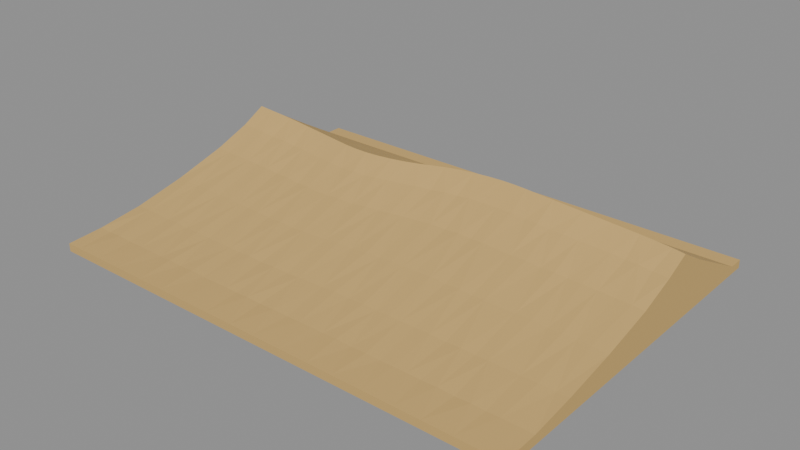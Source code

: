 # Source: source.blend  (saved by Blender 4.3.34; exported with 4.5.12 LTS)
import bpy
from mathutils import Matrix  # noqa: F401  (used for matrix-valued properties, if any)

bpy.ops.wm.read_factory_settings(use_empty=True)
scene = bpy.context.scene
scene.name = 'Scene'

# ---- collections
col_export = bpy.data.collections.new('EXPORT'); scene.collection.children.link(col_export)

# ---- materials (node trees are filled in below, after node groups)
mat_sand = bpy.data.materials.new('sand')
mat_sand.use_backface_culling = True
mat_sand.diffuse_color = (0.624, 0.4072, 0.1384, 1.0)
mat_sand.roughness = 0.85

# ---- material node trees
mat_sand.use_nodes = True; mat_sand.node_tree.nodes.clear()
_N = mat_sand.node_tree.nodes; _L = mat_sand.node_tree.links
n0 = _N.new('ShaderNodeBsdfPrincipled'); n0.name = 'Principled BSDF'; n0.location = (0, 0)
n0.inputs[0].default_value = (0.624, 0.4072, 0.1384, 1.0)
n0.inputs[2].default_value = 0.85
n1 = _N.new('ShaderNodeOutputMaterial'); n1.name = 'Material Output'; n1.location = (0, 0)
_L.new(n0.outputs[0], n1.inputs[0])
n1.is_active_output = True

# ---- meshes
me_continuous_transverse_asymmetric_ridge_mesh = bpy.data.meshes.new('continuous_transverse_asymmetric_ridge-mesh')
me_continuous_transverse_asymmetric_ridge_mesh.from_pydata([(-60.0, -52.0, 2.0), (-60.0, -42.99, 2.509), (-60.0, -31.97, 3.913), (-60.0, -18.92, 6.723), (-60.0, -5.868, 10.4), (-60.0, 3.188, 13.83), (-60.0, 9.239, 17.06), (-60.0, 16.17, 12.66), (-60.0, 25.08, 7.241), (-60.0, 34.0, 2.0), (-60.0, 38.0, 2.0), (-56.09, -52.0, 2.0), (-56.84, -43.0, 2.313), (-56.11, -31.99, 3.974), (-56.82, -18.97, 6.811), (-56.14, -5.948, 10.14), (-56.79, 3.074, 13.68), (-56.16, 9.094, 16.9), (-56.76, 16.07, 12.45), (-56.19, 25.03, 7.057), (-56.73, 34.0, 2.0), (-56.22, 38.0, 2.0), (-52.53, -52.0, 2.0), (-53.36, -43.0, 2.49), (-52.52, -32.0, 3.95), (-53.37, -19.0, 6.569), (-52.51, -6.001, 10.16), (-53.38, 2.999, 13.64), (-52.5, 8.999, 16.71), (-53.39, 16.0, 12.33), (-52.49, 25.0, 7.171), (-53.39, 34.0, 2.0), (-52.49, 38.0, 2.0), (-49.35, -52.0, 2.0), (-49.49, -43.0, 2.346), (-49.31, -32.01, 3.84), (-49.53, -19.03, 6.697), (-49.28, -6.057, 10.01), (-49.57, 2.919, 13.32), (-49.24, 8.897, 16.51), (-49.6, 15.93, 12.26), (-49.21, 24.96, 6.909), (-49.63, 34.0, 2.0), (-49.17, 38.0, 2.0), (-46.22, -52.0, 2.0), (-45.55, -43.01, 2.408), (-46.2, -32.03, 3.964), (-45.58, -19.08, 6.47), (-46.17, -6.146, 9.853), (-45.61, 2.792, 13.35), (-46.14, 8.735, 16.31), (-45.64, 15.81, 11.98), (-46.11, 24.91, 7.011), (-45.67, 34.0, 2.0), (-46.08, 38.0, 2.0), (-42.78, -52.0, 2.0), (-41.92, -43.01, 2.42), (-42.79, -32.07, 3.752), (-41.91, -19.17, 6.514), (-42.8, -6.29, 9.869), (-41.9, 2.586, 13.02), (-42.8, 8.474, 16.12), (-41.9, 15.63, 12.03), (-42.8, 24.82, 6.829), (-41.9, 34.0, 2.0), (-42.8, 38.0, 2.0), (-38.95, -52.0, 2.0), (-38.68, -43.02, 2.318), (-38.98, -32.12, 3.919), (-38.64, -19.28, 6.437), (-39.02, -6.495, 9.605), (-38.61, 2.295, 13.03), (-39.05, 8.103, 15.96), (-38.58, 15.37, 11.73), (-39.08, 24.69, 6.812), (-38.55, 34.0, 2.0), (-39.11, 38.0, 2.0), (-35.0, -52.0, 2.0), (-35.58, -43.04, 2.473), (-35.03, -32.18, 3.748), (-35.55, -19.43, 6.337), (-35.06, -6.747, 9.727), (-35.51, 1.935, 12.86), (-35.09, 7.645, 15.83), (-35.48, 15.05, 11.8), (-35.13, 24.53, 6.812), (-35.45, 34.0, 2.0), (-35.16, 38.0, 2.0), (-31.32, -52.0, 2.0), (-32.21, -43.05, 2.28), (-31.32, -32.24, 3.827), (-32.21, -19.59, 6.441), (-31.31, -7.02, 9.503), (-32.21, 1.547, 12.77), (-31.32, 7.152, 15.74), (-32.21, 14.7, 11.63), (-31.32, 24.36, 6.661), (-32.2, 34.0, 2.0), (-31.33, 38.0, 2.0), (-28.05, -52.0, 2.0), (-28.44, -43.06, 2.465), (-28.02, -32.3, 3.813), (-28.47, -19.73, 6.25), (-27.98, -7.271, 9.607), (-28.5, 1.189, 12.84), (-27.95, 6.696, 15.7), (-28.53, 14.38, 11.63), (-27.93, 24.21, 6.822), (-28.56, 34.0, 2.0), (-27.9, 38.0, 2.0), (-24.95, -52.0, 2.0), (-24.48, -43.07, 2.32), (-24.92, -32.35, 3.74), (-24.51, -19.84, 6.447), (-24.88, -7.457, 9.564), (-24.54, 0.9236, 12.69), (-24.85, 6.359, 15.72), (-24.58, 14.14, 11.7), (-24.81, 24.09, 6.633), (-24.62, 34.0, 2.0), (-24.78, 38.0, 2.0), (-21.63, -52.0, 2.0), (-20.73, -43.08, 2.398), (-21.63, -32.37, 3.892), (-20.73, -19.88, 6.298), (-21.62, -7.538, 9.565), (-20.74, 0.8079, 12.93), (-21.61, 6.212, 15.78), (-20.74, 14.04, 11.61), (-21.6, 24.04, 6.831), (-20.76, 34.0, 2.0), (-21.59, 38.0, 2.0), (-17.89, -52.0, 2.0), (-17.39, -43.07, 2.408), (-17.92, -32.35, 3.721), (-17.36, -19.86, 6.445), (-17.95, -7.489, 9.737), (-17.33, 0.8789, 12.83), (-17.97, 6.302, 15.89), (-17.31, 14.1, 11.87), (-18.0, 24.07, 6.744), (-17.28, 34.0, 2.0), (-18.02, 38.0, 2.0), (-13.93, -52.0, 2.0), (-14.29, -43.07, 2.324), (-13.96, -32.31, 3.932), (-14.25, -19.75, 6.458), (-14.0, -7.301, 9.651), (-14.22, 1.146, 13.09), (-14.04, 6.642, 16.04), (-14.18, 14.34, 11.78), (-14.07, 24.19, 6.844), (-14.14, 34.0, 2.0), (-14.11, 38.0, 2.0), (-10.14, -52.0, 2.0), (-11.03, -43.05, 2.482), (-10.15, -32.24, 3.795), (-11.02, -19.57, 6.464), (-10.16, -6.99, 9.942), (-11.01, 1.589, 13.16), (-10.17, 7.206, 16.22), (-11.0, 14.74, 12.07), (-10.19, 24.38, 6.942), (-10.98, 34.0, 2.0), (-10.21, 38.0, 2.0), (-6.766, -52.0, 2.0), (-7.365, -43.03, 2.299), (-6.739, -32.14, 3.92), (-7.392, -19.34, 6.652), (-6.714, -6.589, 9.87), (-7.416, 2.16, 13.31), (-6.691, 7.932, 16.41), (-7.437, 15.25, 12.1), (-6.671, 24.63, 6.896), (-7.456, 34.0, 2.0), (-6.653, 38.0, 2.0), (-3.659, -52.0, 2.0), (-3.418, -43.01, 2.492), (-3.623, -32.03, 3.927), (-3.454, -19.08, 6.54), (-3.586, -6.147, 10.11), (-3.492, 2.79, 13.56), (-3.549, 8.734, 16.62), (-3.529, 15.81, 12.28), (-3.511, 24.91, 7.135), (-3.566, 34.0, 2.0), (-3.474, 38.0, 2.0), (-0.4326, -52.0, 2.0), (0.4271, -42.99, 2.347), (-0.4208, -31.93, 3.888), (0.4139, -18.84, 6.795), (-0.4061, -5.716, 10.16), (0.3977, 3.405, 13.55), (-0.3886, 9.515, 16.81), (0.3789, 16.36, 12.47), (-0.3685, 25.18, 7.009), (0.3574, 34.0, 2.0), (-0.3457, 38.0, 2.0), (3.191, -52.0, 2.0), (3.879, -42.97, 2.436), (3.168, -31.84, 4.047), (3.902, -18.62, 6.677), (3.147, -5.344, 10.23), (3.921, 3.935, 13.88), (3.129, 10.19, 16.99), (3.938, 16.84, 12.46), (3.113, 25.41, 7.249), (3.953, 34.0, 2.0), (3.1, 38.0, 2.0), (7.126, -52.0, 2.0), (7.01, -42.95, 2.438), (7.089, -31.78, 3.884), (7.047, -18.46, 6.843), (7.052, -5.068, 10.42), (7.085, 4.328, 13.81), (7.014, 10.69, 17.13), (7.122, 17.19, 12.74), (6.977, 25.58, 7.167), (7.159, 34.0, 2.0), (6.941, 38.0, 2.0), (11.0, -52.0, 2.0), (10.19, -42.95, 2.36), (10.98, -31.74, 4.09), (10.2, -18.37, 6.831), (10.96, -4.906, 10.31), (10.22, 4.559, 14.04), (10.94, 10.98, 17.23), (10.25, 17.39, 12.62), (10.92, 25.68, 7.261), (10.27, 34.0, 2.0), (10.89, 38.0, 2.0), (14.49, -52.0, 2.0), (13.73, -42.94, 2.51), (14.51, -31.73, 3.932), (13.71, -18.34, 6.809), (14.53, -4.856, 10.53), (13.7, 4.631, 14.0), (14.54, 11.07, 17.29), (13.69, 17.46, 12.83), (14.55, 25.72, 7.306), (13.68, 34.0, 2.0), (14.56, 38.0, 2.0), (17.64, -52.0, 2.0), (17.63, -42.94, 2.323), (17.68, -31.74, 4.04), (17.6, -18.36, 6.928), (17.72, -4.895, 10.35), (17.56, 4.574, 14.0), (17.75, 11.0, 17.29), (17.52, 17.41, 12.72), (17.79, 25.69, 7.203), (17.49, 34.0, 2.0), (17.83, 38.0, 2.0), (20.8, -52.0, 2.0), (21.55, -42.95, 2.512), (20.82, -31.76, 4.005), (21.52, -18.42, 6.742), (20.84, -4.992, 10.47), (21.5, 4.436, 14.05), (20.87, 10.83, 17.25), (21.47, 17.28, 12.73), (20.89, 25.63, 7.352), (21.44, 34.0, 2.0), (20.93, 38.0, 2.0), (24.3, -52.0, 2.0), (25.12, -42.96, 2.352), (24.28, -31.79, 3.937), (25.13, -18.49, 6.905), (24.27, -5.109, 10.35), (25.14, 4.27, 13.83), (24.26, 10.61, 17.15), (25.15, 17.14, 12.7), (24.26, 25.56, 7.127), (25.15, 34.0, 2.0), (24.26, 38.0, 2.0), (28.18, -52.0, 2.0), (28.31, -42.96, 2.442), (28.14, -31.81, 4.049), (28.35, -18.55, 6.685), (28.1, -5.212, 10.26), (28.39, 4.124, 13.91), (28.07, 10.43, 17.02), (28.42, 17.01, 12.49), (28.03, 25.49, 7.263), (28.45, 34.0, 2.0), (28.0, 38.0, 2.0), (32.11, -52.0, 2.0), (31.43, -42.96, 2.425), (32.08, -31.83, 3.848), (31.46, -18.58, 6.759), (32.05, -5.278, 10.26), (31.49, 4.029, 13.58), (32.03, 10.31, 16.85), (31.52, 16.92, 12.54), (31.99, 25.45, 7.067), (31.55, 34.0, 2.0), (31.96, 38.0, 2.0), (35.72, -52.0, 2.0), (34.86, -42.97, 2.349), (35.73, -31.83, 4.016), (34.85, -18.6, 6.644), (35.74, -5.303, 9.996), (34.85, 3.993, 13.59), (35.74, 10.26, 16.66), (34.84, 16.89, 12.21), (35.74, 25.44, 7.068), (34.85, 34.0, 2.0), (35.74, 38.0, 2.0), (38.95, -52.0, 2.0), (38.68, -42.96, 2.484), (38.98, -31.83, 3.819), (38.65, -18.6, 6.55), (39.02, -5.298, 10.08), (38.61, 4.001, 13.34), (39.05, 10.27, 16.46), (38.58, 16.9, 12.25), (39.08, 25.44, 7.015), (38.55, 34.0, 2.0), (39.11, 38.0, 2.0), (42.05, -52.0, 2.0), (42.64, -42.96, 2.295), (42.08, -31.83, 3.909), (42.61, -18.59, 6.596), (42.11, -5.288, 9.78), (42.58, 4.015, 13.19), (42.15, 10.29, 16.26), (42.54, 16.91, 11.98), (42.18, 25.45, 6.849), (42.51, 34.0, 2.0), (42.22, 38.0, 2.0), (45.44, -52.0, 2.0), (46.33, -42.97, 2.481), (45.43, -31.84, 3.847), (46.33, -18.6, 6.371), (45.43, -5.306, 9.824), (46.33, 3.989, 13.12), (45.43, 10.26, 16.08), (46.33, 16.88, 11.91), (45.44, 25.43, 6.945), (46.32, 34.0, 2.0), (45.45, 38.0, 2.0), (49.23, -52.0, 2.0), (49.61, -42.97, 2.315), (49.2, -31.85, 3.78), (49.64, -18.65, 6.514), (49.16, -5.385, 9.66), (49.67, 3.877, 12.86), (49.13, 10.12, 15.92), (49.7, 16.78, 11.83), (49.11, 25.38, 6.701), (49.73, 34.0, 2.0), (49.08, 38.0, 2.0), (53.19, -52.0, 2.0), (52.71, -42.98, 2.413), (53.16, -31.89, 3.886), (52.74, -18.74, 6.295), (53.12, -5.547, 9.59), (52.78, 3.645, 12.95), (53.09, 9.821, 15.8), (52.81, 16.58, 11.63), (53.05, 25.28, 6.846), (52.85, 34.0, 2.0), (53.02, 38.0, 2.0), (56.92, -52.0, 2.0), (56.02, -42.99, 2.389), (56.92, -31.95, 3.702), (56.02, -18.89, 6.407), (56.92, -5.801, 9.636), (56.03, 3.283, 12.7), (56.91, 9.361, 15.73), (56.04, 16.25, 11.75), (56.9, 25.12, 6.675), (56.05, 34.0, 2.0), (56.88, 38.0, 2.0), (60.0, -52.0, 2.0), (60.0, -43.01, 2.326), (60.0, -32.03, 3.892), (60.0, -19.08, 6.336), (60.0, -6.135, 9.47), (60.0, 2.808, 12.84), (60.0, 8.755, 15.7), (60.0, 15.83, 11.54), (60.0, 24.92, 6.743), (60.0, 34.0, 2.0), (60.0, 38.0, 2.0), (-60.0, -52.0, 0.0), (-56.09, -52.0, 0.0), (-52.53, -52.0, 0.0), (-49.35, -52.0, 0.0), (-46.22, -52.0, 0.0), (-42.78, -52.0, 0.0), (-38.95, -52.0, 0.0), (-35.0, -52.0, 0.0), (-31.32, -52.0, 0.0), (-28.05, -52.0, 0.0), (-24.95, -52.0, 0.0), (-21.63, -52.0, 0.0), (-17.89, -52.0, 0.0), (-13.93, -52.0, 0.0), (-10.14, -52.0, 0.0), (-6.766, -52.0, 0.0), (-3.659, -52.0, 0.0), (-0.4326, -52.0, 0.0), (3.191, -52.0, 0.0), (7.126, -52.0, 0.0), (11.0, -52.0, 0.0), (14.49, -52.0, 0.0), (17.64, -52.0, 0.0), (20.8, -52.0, 0.0), (24.3, -52.0, 0.0), (28.18, -52.0, 0.0), (32.11, -52.0, 0.0), (35.72, -52.0, 0.0), (38.95, -52.0, 0.0), (42.05, -52.0, 0.0), (45.44, -52.0, 0.0), (49.23, -52.0, 0.0), (53.19, -52.0, 0.0), (56.92, -52.0, 0.0), (60.0, -52.0, 0.0), (60.0, -43.01, 0.0), (60.0, -32.03, 0.0), (60.0, -19.08, 0.0), (60.0, -6.135, 0.0), (60.0, 2.808, 0.0), (60.0, 8.755, 0.0), (60.0, 15.83, 0.0), (60.0, 24.92, 0.0), (60.0, 34.0, 0.0), (60.0, 38.0, 0.0), (56.88, 38.0, 0.0), (53.02, 38.0, 0.0), (49.08, 38.0, 0.0), (45.45, 38.0, 0.0), (42.22, 38.0, 0.0), (39.11, 38.0, 0.0), (35.74, 38.0, 0.0), (31.96, 38.0, 0.0), (28.0, 38.0, 0.0), (24.26, 38.0, 0.0), (20.93, 38.0, 0.0), (17.83, 38.0, 0.0), (14.56, 38.0, 0.0), (10.89, 38.0, 0.0), (6.941, 38.0, 0.0), (3.1, 38.0, 0.0), (-0.3457, 38.0, 0.0), (-3.474, 38.0, 0.0), (-6.653, 38.0, 0.0), (-10.21, 38.0, 0.0), (-14.11, 38.0, 0.0), (-18.02, 38.0, 0.0), (-21.59, 38.0, 0.0), (-24.78, 38.0, 0.0), (-27.9, 38.0, 0.0), (-31.33, 38.0, 0.0), (-35.16, 38.0, 0.0), (-39.11, 38.0, 0.0), (-42.8, 38.0, 0.0), (-46.08, 38.0, 0.0), (-49.17, 38.0, 0.0), (-52.49, 38.0, 0.0), (-56.22, 38.0, 0.0), (-60.0, 38.0, 0.0), (-60.0, 34.0, 0.0), (-60.0, 25.08, 0.0), (-60.0, 16.17, 0.0), (-60.0, 9.239, 0.0), (-60.0, 3.188, 0.0), (-60.0, -5.868, 0.0), (-60.0, -18.92, 0.0), (-60.0, -31.97, 0.0), (-60.0, -42.99, 0.0)], [], [(0, 11, 1), (11, 12, 1), (1, 12, 13), (1, 13, 2), (2, 13, 3), (13, 14, 3), (3, 14, 15), (3, 15, 4), (4, 15, 5), (15, 16, 5), (5, 16, 17), (5, 17, 6), (6, 17, 7), (17, 18, 7), (7, 18, 19), (7, 19, 8), (8, 19, 9), (19, 20, 9), (9, 20, 21), (9, 21, 10), (11, 22, 23), (11, 23, 12), (12, 23, 13), (23, 24, 13), (13, 24, 25), (13, 25, 14), (14, 25, 15), (25, 26, 15), (15, 26, 27), (15, 27, 16), (16, 27, 17), (27, 28, 17), (17, 28, 29), (17, 29, 18), (18, 29, 19), (29, 30, 19), (19, 30, 31), (19, 31, 20), (20, 31, 21), (31, 32, 21), (22, 33, 23), (33, 34, 23), (23, 34, 35), (23, 35, 24), (24, 35, 25), (35, 36, 25), (25, 36, 37), (25, 37, 26), (26, 37, 27), (37, 38, 27), (27, 38, 39), (27, 39, 28), (28, 39, 29), (39, 40, 29), (29, 40, 41), (29, 41, 30), (30, 41, 31), (41, 42, 31), (31, 42, 43), (31, 43, 32), (33, 44, 45), (33, 45, 34), (34, 45, 35), (45, 46, 35), (35, 46, 47), (35, 47, 36), (36, 47, 37), (47, 48, 37), (37, 48, 49), (37, 49, 38), (38, 49, 39), (49, 50, 39), (39, 50, 51), (39, 51, 40), (40, 51, 41), (51, 52, 41), (41, 52, 53), (41, 53, 42), (42, 53, 43), (53, 54, 43), (44, 55, 45), (55, 56, 45), (45, 56, 57), (45, 57, 46), (46, 57, 47), (57, 58, 47), (47, 58, 59), (47, 59, 48), (48, 59, 49), (59, 60, 49), (49, 60, 61), (49, 61, 50), (50, 61, 51), (61, 62, 51), (51, 62, 63), (51, 63, 52), (52, 63, 53), (63, 64, 53), (53, 64, 65), (53, 65, 54), (55, 66, 67), (55, 67, 56), (56, 67, 57), (67, 68, 57), (57, 68, 69), (57, 69, 58), (58, 69, 59), (69, 70, 59), (59, 70, 71), (59, 71, 60), (60, 71, 61), (71, 72, 61), (61, 72, 73), (61, 73, 62), (62, 73, 63), (73, 74, 63), (63, 74, 75), (63, 75, 64), (64, 75, 65), (75, 76, 65), (66, 77, 67), (77, 78, 67), (67, 78, 79), (67, 79, 68), (68, 79, 69), (79, 80, 69), (69, 80, 81), (69, 81, 70), (70, 81, 71), (81, 82, 71), (71, 82, 83), (71, 83, 72), (72, 83, 73), (83, 84, 73), (73, 84, 85), (73, 85, 74), (74, 85, 75), (85, 86, 75), (75, 86, 87), (75, 87, 76), (77, 88, 89), (77, 89, 78), (78, 89, 79), (89, 90, 79), (79, 90, 91), (79, 91, 80), (80, 91, 81), (91, 92, 81), (81, 92, 93), (81, 93, 82), (82, 93, 83), (93, 94, 83), (83, 94, 95), (83, 95, 84), (84, 95, 85), (95, 96, 85), (85, 96, 97), (85, 97, 86), (86, 97, 87), (97, 98, 87), (88, 99, 89), (99, 100, 89), (89, 100, 101), (89, 101, 90), (90, 101, 91), (101, 102, 91), (91, 102, 103), (91, 103, 92), (92, 103, 93), (103, 104, 93), (93, 104, 105), (93, 105, 94), (94, 105, 95), (105, 106, 95), (95, 106, 107), (95, 107, 96), (96, 107, 97), (107, 108, 97), (97, 108, 109), (97, 109, 98), (99, 110, 111), (99, 111, 100), (100, 111, 101), (111, 112, 101), (101, 112, 113), (101, 113, 102), (102, 113, 103), (113, 114, 103), (103, 114, 115), (103, 115, 104), (104, 115, 105), (115, 116, 105), (105, 116, 117), (105, 117, 106), (106, 117, 107), (117, 118, 107), (107, 118, 119), (107, 119, 108), (108, 119, 109), (119, 120, 109), (110, 121, 111), (121, 122, 111), (111, 122, 123), (111, 123, 112), (112, 123, 113), (123, 124, 113), (113, 124, 125), (113, 125, 114), (114, 125, 115), (125, 126, 115), (115, 126, 127), (115, 127, 116), (116, 127, 117), (127, 128, 117), (117, 128, 129), (117, 129, 118), (118, 129, 119), (129, 130, 119), (119, 130, 131), (119, 131, 120), (121, 132, 133), (121, 133, 122), (122, 133, 123), (133, 134, 123), (123, 134, 135), (123, 135, 124), (124, 135, 125), (135, 136, 125), (125, 136, 137), (125, 137, 126), (126, 137, 127), (137, 138, 127), (127, 138, 139), (127, 139, 128), (128, 139, 129), (139, 140, 129), (129, 140, 141), (129, 141, 130), (130, 141, 131), (141, 142, 131), (132, 143, 133), (143, 144, 133), (133, 144, 145), (133, 145, 134), (134, 145, 135), (145, 146, 135), (135, 146, 147), (135, 147, 136), (136, 147, 137), (147, 148, 137), (137, 148, 149), (137, 149, 138), (138, 149, 139), (149, 150, 139), (139, 150, 151), (139, 151, 140), (140, 151, 141), (151, 152, 141), (141, 152, 153), (141, 153, 142), (143, 154, 155), (143, 155, 144), (144, 155, 145), (155, 156, 145), (145, 156, 157), (145, 157, 146), (146, 157, 147), (157, 158, 147), (147, 158, 159), (147, 159, 148), (148, 159, 149), (159, 160, 149), (149, 160, 161), (149, 161, 150), (150, 161, 151), (161, 162, 151), (151, 162, 163), (151, 163, 152), (152, 163, 153), (163, 164, 153), (154, 165, 155), (165, 166, 155), (155, 166, 167), (155, 167, 156), (156, 167, 157), (167, 168, 157), (157, 168, 169), (157, 169, 158), (158, 169, 159), (169, 170, 159), (159, 170, 171), (159, 171, 160), (160, 171, 161), (171, 172, 161), (161, 172, 173), (161, 173, 162), (162, 173, 163), (173, 174, 163), (163, 174, 175), (163, 175, 164), (165, 176, 177), (165, 177, 166), (166, 177, 167), (177, 178, 167), (167, 178, 179), (167, 179, 168), (168, 179, 169), (179, 180, 169), (169, 180, 181), (169, 181, 170), (170, 181, 171), (181, 182, 171), (171, 182, 183), (171, 183, 172), (172, 183, 173), (183, 184, 173), (173, 184, 185), (173, 185, 174), (174, 185, 175), (185, 186, 175), (176, 187, 177), (187, 188, 177), (177, 188, 189), (177, 189, 178), (178, 189, 179), (189, 190, 179), (179, 190, 191), (179, 191, 180), (180, 191, 181), (191, 192, 181), (181, 192, 193), (181, 193, 182), (182, 193, 183), (193, 194, 183), (183, 194, 195), (183, 195, 184), (184, 195, 185), (195, 196, 185), (185, 196, 197), (185, 197, 186), (187, 198, 199), (187, 199, 188), (188, 199, 189), (199, 200, 189), (189, 200, 201), (189, 201, 190), (190, 201, 191), (201, 202, 191), (191, 202, 203), (191, 203, 192), (192, 203, 193), (203, 204, 193), (193, 204, 205), (193, 205, 194), (194, 205, 195), (205, 206, 195), (195, 206, 207), (195, 207, 196), (196, 207, 197), (207, 208, 197), (198, 209, 199), (209, 210, 199), (199, 210, 211), (199, 211, 200), (200, 211, 201), (211, 212, 201), (201, 212, 213), (201, 213, 202), (202, 213, 203), (213, 214, 203), (203, 214, 215), (203, 215, 204), (204, 215, 205), (215, 216, 205), (205, 216, 217), (205, 217, 206), (206, 217, 207), (217, 218, 207), (207, 218, 219), (207, 219, 208), (209, 220, 221), (209, 221, 210), (210, 221, 211), (221, 222, 211), (211, 222, 223), (211, 223, 212), (212, 223, 213), (223, 224, 213), (213, 224, 225), (213, 225, 214), (214, 225, 215), (225, 226, 215), (215, 226, 227), (215, 227, 216), (216, 227, 217), (227, 228, 217), (217, 228, 229), (217, 229, 218), (218, 229, 219), (229, 230, 219), (220, 231, 221), (231, 232, 221), (221, 232, 233), (221, 233, 222), (222, 233, 223), (233, 234, 223), (223, 234, 235), (223, 235, 224), (224, 235, 225), (235, 236, 225), (225, 236, 237), (225, 237, 226), (226, 237, 227), (237, 238, 227), (227, 238, 239), (227, 239, 228), (228, 239, 229), (239, 240, 229), (229, 240, 241), (229, 241, 230), (231, 242, 243), (231, 243, 232), (232, 243, 233), (243, 244, 233), (233, 244, 245), (233, 245, 234), (234, 245, 235), (245, 246, 235), (235, 246, 247), (235, 247, 236), (236, 247, 237), (247, 248, 237), (237, 248, 249), (237, 249, 238), (238, 249, 239), (249, 250, 239), (239, 250, 251), (239, 251, 240), (240, 251, 241), (251, 252, 241), (242, 253, 243), (253, 254, 243), (243, 254, 255), (243, 255, 244), (244, 255, 245), (255, 256, 245), (245, 256, 257), (245, 257, 246), (246, 257, 247), (257, 258, 247), (247, 258, 259), (247, 259, 248), (248, 259, 249), (259, 260, 249), (249, 260, 261), (249, 261, 250), (250, 261, 251), (261, 262, 251), (251, 262, 263), (251, 263, 252), (253, 264, 265), (253, 265, 254), (254, 265, 255), (265, 266, 255), (255, 266, 267), (255, 267, 256), (256, 267, 257), (267, 268, 257), (257, 268, 269), (257, 269, 258), (258, 269, 259), (269, 270, 259), (259, 270, 271), (259, 271, 260), (260, 271, 261), (271, 272, 261), (261, 272, 273), (261, 273, 262), (262, 273, 263), (273, 274, 263), (264, 275, 265), (275, 276, 265), (265, 276, 277), (265, 277, 266), (266, 277, 267), (277, 278, 267), (267, 278, 279), (267, 279, 268), (268, 279, 269), (279, 280, 269), (269, 280, 281), (269, 281, 270), (270, 281, 271), (281, 282, 271), (271, 282, 283), (271, 283, 272), (272, 283, 273), (283, 284, 273), (273, 284, 285), (273, 285, 274), (275, 286, 287), (275, 287, 276), (276, 287, 277), (287, 288, 277), (277, 288, 289), (277, 289, 278), (278, 289, 279), (289, 290, 279), (279, 290, 291), (279, 291, 280), (280, 291, 281), (291, 292, 281), (281, 292, 293), (281, 293, 282), (282, 293, 283), (293, 294, 283), (283, 294, 295), (283, 295, 284), (284, 295, 285), (295, 296, 285), (286, 297, 287), (297, 298, 287), (287, 298, 299), (287, 299, 288), (288, 299, 289), (299, 300, 289), (289, 300, 301), (289, 301, 290), (290, 301, 291), (301, 302, 291), (291, 302, 303), (291, 303, 292), (292, 303, 293), (303, 304, 293), (293, 304, 305), (293, 305, 294), (294, 305, 295), (305, 306, 295), (295, 306, 307), (295, 307, 296), (297, 308, 309), (297, 309, 298), (298, 309, 299), (309, 310, 299), (299, 310, 311), (299, 311, 300), (300, 311, 301), (311, 312, 301), (301, 312, 313), (301, 313, 302), (302, 313, 303), (313, 314, 303), (303, 314, 315), (303, 315, 304), (304, 315, 305), (315, 316, 305), (305, 316, 317), (305, 317, 306), (306, 317, 307), (317, 318, 307), (308, 319, 309), (319, 320, 309), (309, 320, 321), (309, 321, 310), (310, 321, 311), (321, 322, 311), (311, 322, 323), (311, 323, 312), (312, 323, 313), (323, 324, 313), (313, 324, 325), (313, 325, 314), (314, 325, 315), (325, 326, 315), (315, 326, 327), (315, 327, 316), (316, 327, 317), (327, 328, 317), (317, 328, 329), (317, 329, 318), (319, 330, 331), (319, 331, 320), (320, 331, 321), (331, 332, 321), (321, 332, 333), (321, 333, 322), (322, 333, 323), (333, 334, 323), (323, 334, 335), (323, 335, 324), (324, 335, 325), (335, 336, 325), (325, 336, 337), (325, 337, 326), (326, 337, 327), (337, 338, 327), (327, 338, 339), (327, 339, 328), (328, 339, 329), (339, 340, 329), (330, 341, 331), (341, 342, 331), (331, 342, 343), (331, 343, 332), (332, 343, 333), (343, 344, 333), (333, 344, 345), (333, 345, 334), (334, 345, 335), (345, 346, 335), (335, 346, 347), (335, 347, 336), (336, 347, 337), (347, 348, 337), (337, 348, 349), (337, 349, 338), (338, 349, 339), (349, 350, 339), (339, 350, 351), (339, 351, 340), (341, 352, 353), (341, 353, 342), (342, 353, 343), (353, 354, 343), (343, 354, 355), (343, 355, 344), (344, 355, 345), (355, 356, 345), (345, 356, 357), (345, 357, 346), (346, 357, 347), (357, 358, 347), (347, 358, 359), (347, 359, 348), (348, 359, 349), (359, 360, 349), (349, 360, 361), (349, 361, 350), (350, 361, 351), (361, 362, 351), (352, 363, 353), (363, 364, 353), (353, 364, 365), (353, 365, 354), (354, 365, 355), (365, 366, 355), (355, 366, 367), (355, 367, 356), (356, 367, 357), (367, 368, 357), (357, 368, 369), (357, 369, 358), (358, 369, 359), (369, 370, 359), (359, 370, 371), (359, 371, 360), (360, 371, 361), (371, 372, 361), (361, 372, 373), (361, 373, 362), (363, 374, 375), (363, 375, 364), (364, 375, 365), (375, 376, 365), (365, 376, 377), (365, 377, 366), (366, 377, 367), (377, 378, 367), (367, 378, 379), (367, 379, 368), (368, 379, 369), (379, 380, 369), (369, 380, 381), (369, 381, 370), (370, 381, 371), (381, 382, 371), (371, 382, 383), (371, 383, 372), (372, 383, 373), (383, 384, 373), (0, 385, 386, 11), (11, 386, 387, 22), (22, 387, 388, 33), (33, 388, 389, 44), (44, 389, 390, 55), (55, 390, 391, 66), (66, 391, 392, 77), (77, 392, 393, 88), (88, 393, 394, 99), (99, 394, 395, 110), (110, 395, 396, 121), (121, 396, 397, 132), (132, 397, 398, 143), (143, 398, 399, 154), (154, 399, 400, 165), (165, 400, 401, 176), (176, 401, 402, 187), (187, 402, 403, 198), (198, 403, 404, 209), (209, 404, 405, 220), (220, 405, 406, 231), (231, 406, 407, 242), (242, 407, 408, 253), (253, 408, 409, 264), (264, 409, 410, 275), (275, 410, 411, 286), (286, 411, 412, 297), (297, 412, 413, 308), (308, 413, 414, 319), (319, 414, 415, 330), (330, 415, 416, 341), (341, 416, 417, 352), (352, 417, 418, 363), (363, 418, 419, 374), (374, 419, 420, 375), (375, 420, 421, 376), (376, 421, 422, 377), (377, 422, 423, 378), (378, 423, 424, 379), (379, 424, 425, 380), (380, 425, 426, 381), (381, 426, 427, 382), (382, 427, 428, 383), (383, 428, 429, 384), (384, 429, 430, 373), (373, 430, 431, 362), (362, 431, 432, 351), (351, 432, 433, 340), (340, 433, 434, 329), (329, 434, 435, 318), (318, 435, 436, 307), (307, 436, 437, 296), (296, 437, 438, 285), (285, 438, 439, 274), (274, 439, 440, 263), (263, 440, 441, 252), (252, 441, 442, 241), (241, 442, 443, 230), (230, 443, 444, 219), (219, 444, 445, 208), (208, 445, 446, 197), (197, 446, 447, 186), (186, 447, 448, 175), (175, 448, 449, 164), (164, 449, 450, 153), (153, 450, 451, 142), (142, 451, 452, 131), (131, 452, 453, 120), (120, 453, 454, 109), (109, 454, 455, 98), (98, 455, 456, 87), (87, 456, 457, 76), (76, 457, 458, 65), (65, 458, 459, 54), (54, 459, 460, 43), (43, 460, 461, 32), (32, 461, 462, 21), (21, 462, 463, 10), (10, 463, 464, 9), (9, 464, 465, 8), (8, 465, 466, 7), (7, 466, 467, 6), (6, 467, 468, 5), (5, 468, 469, 4), (4, 469, 470, 3), (3, 470, 471, 2), (2, 471, 472, 1), (1, 472, 385, 0), (472, 471, 470, 469, 468, 467, 466, 465, 464, 463, 462, 461, 460, 459, 458, 457, 456, 455, 454, 453, 452, 451, 450, 449, 448, 447, 446, 445, 444, 443, 442, 441, 440, 439, 438, 437, 436, 435, 434, 433, 432, 431, 430, 429, 428, 427, 426, 425, 424, 423, 422, 421, 420, 419, 418, 417, 416, 415, 414, 413, 412, 411, 410, 409, 408, 407, 406, 405, 404, 403, 402, 401, 400, 399, 398, 397, 396, 395, 394, 393, 392, 391, 390, 389, 388, 387, 386, 385)])
me_continuous_transverse_asymmetric_ridge_mesh.materials.append(mat_sand)
me_continuous_transverse_asymmetric_ridge_mesh.update()

# ---- objects
ob_transverse_dune_ridge = bpy.data.objects.new('transverse-dune-ridge', None)
ob_continuous_transverse_asymmetric_ridge = bpy.data.objects.new('continuous_transverse_asymmetric_ridge', me_continuous_transverse_asymmetric_ridge_mesh)

# ---- transforms, parenting, visibility, modifiers, constraints
ob_transverse_dune_ridge.location = (0.0, 0.0, 0.0)
ob_continuous_transverse_asymmetric_ridge.parent = ob_transverse_dune_ridge
ob_continuous_transverse_asymmetric_ridge.location = (0.0, 7.0, 0.0)

# ---- collection membership
col_export.objects.link(ob_transverse_dune_ridge)
col_export.objects.link(ob_continuous_transverse_asymmetric_ridge)

# ---- scene / render settings (as saved in the file)
scene.frame_start = 1; scene.frame_end = 250; scene.frame_set(1)
scene.render.engine = 'BLENDER_EEVEE_NEXT'
bpy.context.view_layer.update()

# ---- added for rendering (the .blend has no active camera and no usable light): camera, sun + grey world if the file has none
cam_auto = bpy.data.cameras.new('AutoCamera')
cam_auto.lens = 50.0
cam_auto.sensor_width = 36.0
cam_auto.clip_end = 2451.78
ob_auto_camera = bpy.data.objects.new('AutoCamera', cam_auto)
scene.collection.objects.link(ob_auto_camera)
ob_auto_camera.location = (139.703, -167.644, 120.409)
ob_auto_camera.rotation_euler = (1.09748, -7.21219e-08, 0.694738)
scene.camera = ob_auto_camera
light_auto_sun = bpy.data.lights.new('AutoSun', 'SUN')
light_auto_sun.energy = 3.0
light_auto_sun.angle = 0.0523599
ob_auto_sun = bpy.data.objects.new('AutoSun', light_auto_sun)
scene.collection.objects.link(ob_auto_sun)
ob_auto_sun.rotation_euler = (0.872665, 0.174533, 0.523599)
if scene.world is None:
    world_auto = bpy.data.worlds.new('AutoWorld')
    world_auto.color = (0.3, 0.3, 0.3)
    scene.world = world_auto
bpy.context.view_layer.update()

